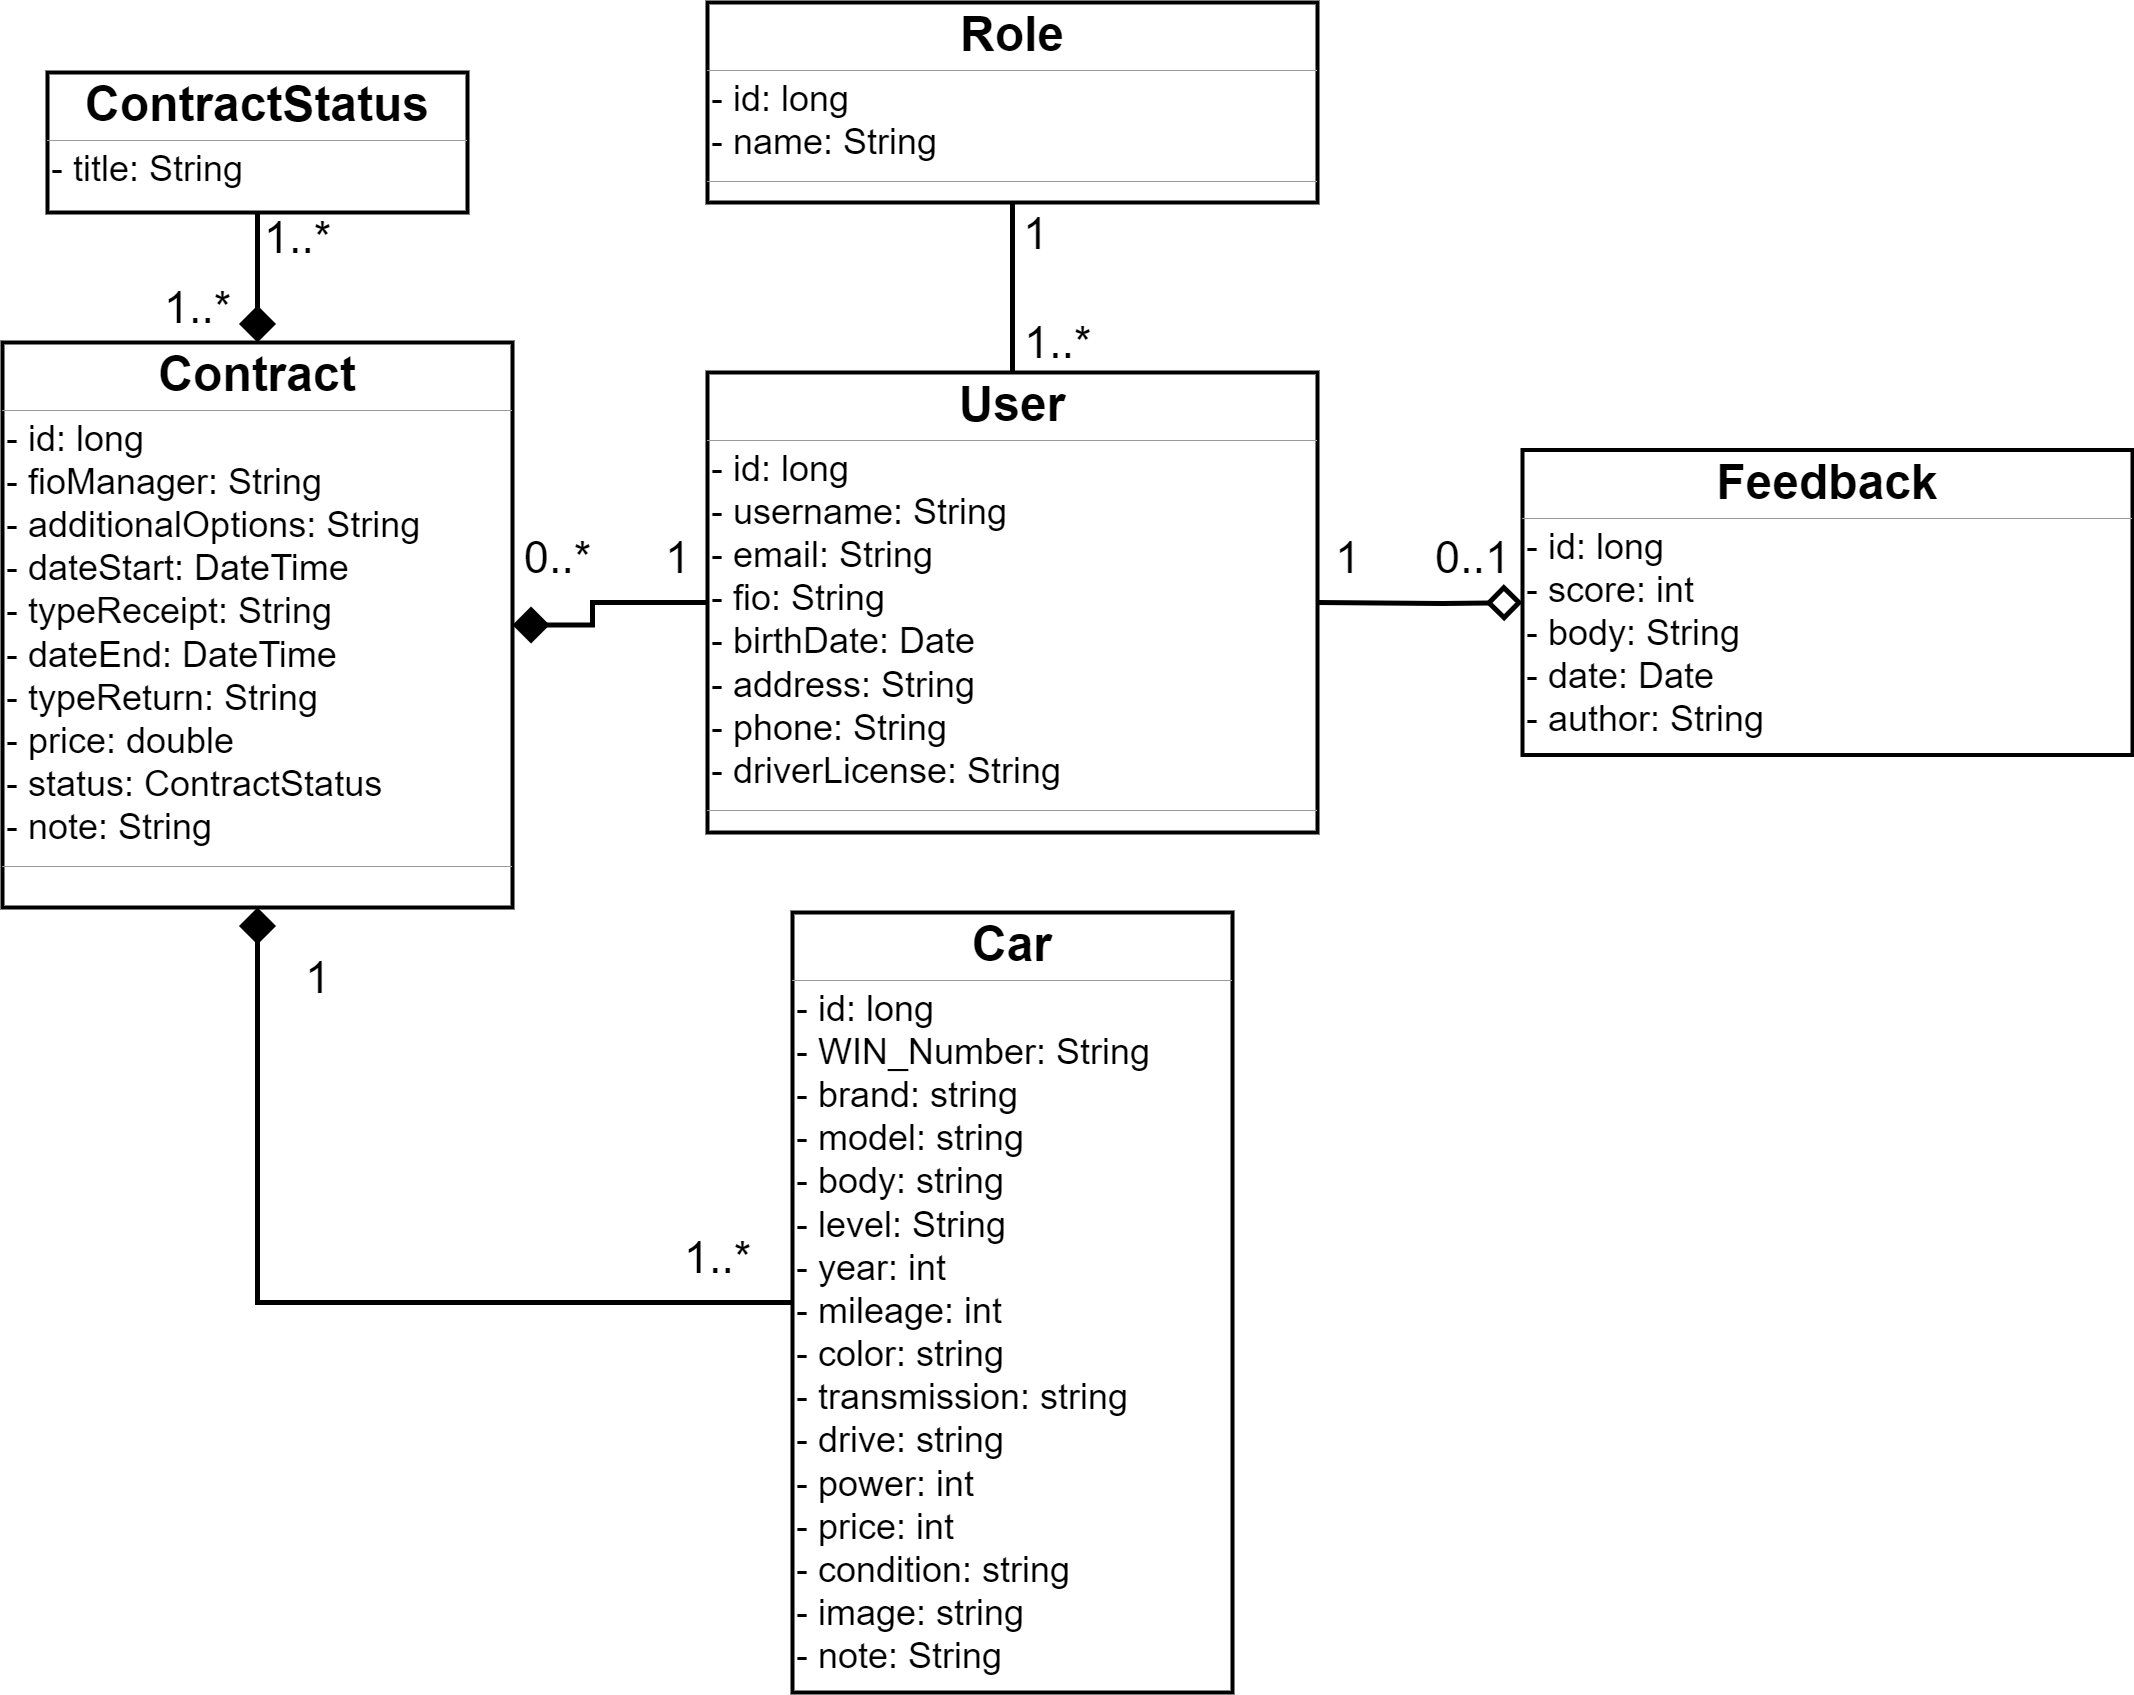

The diagram above was exported from draw.io. Its source (the exported page's mxGraphModel, read from the mxfile embedded in the PNG):
<mxGraphModel dx="3790" dy="2810" grid="1" gridSize="10" guides="1" tooltips="1" connect="1" arrows="1" fold="1" page="1" pageScale="1" pageWidth="3300" pageHeight="2339" math="0" shadow="0">
  <root>
    <mxCell id="WIyWlLk6GJQsqaUBKTNV-0" />
    <mxCell id="WIyWlLk6GJQsqaUBKTNV-1" parent="WIyWlLk6GJQsqaUBKTNV-0" />
    <mxCell id="RWwAdmlS6uoSbA20do4x-1" value="&lt;p style=&quot;margin:0px;margin-top:4px;text-align:center;&quot;&gt;&lt;b style=&quot;font-size: 48px;&quot;&gt;Car&lt;/b&gt;&lt;/p&gt;&lt;hr size=&quot;1&quot;&gt;&lt;p style=&quot;margin: 0px 0px 0px 4px; font-size: 36px;&quot;&gt;&lt;font style=&quot;font-size: 36px;&quot;&gt;- id: long&lt;/font&gt;&lt;/p&gt;&lt;p style=&quot;margin: 0px 0px 0px 4px; font-size: 36px;&quot;&gt;&lt;font style=&quot;font-size: 36px;&quot;&gt;- WIN_Number: String&lt;/font&gt;&lt;/p&gt;&lt;p style=&quot;margin: 0px 0px 0px 4px; font-size: 36px;&quot;&gt;&lt;font style=&quot;font-size: 36px;&quot;&gt;- brand: string&lt;/font&gt;&lt;/p&gt;&lt;p style=&quot;margin: 0px 0px 0px 4px; font-size: 36px;&quot;&gt;&lt;font style=&quot;font-size: 36px;&quot;&gt;- model: string&lt;/font&gt;&lt;/p&gt;&lt;p style=&quot;margin: 0px 0px 0px 4px; font-size: 36px;&quot;&gt;- body: string&lt;/p&gt;&lt;p style=&quot;margin: 0px 0px 0px 4px; font-size: 36px;&quot;&gt;- level: String&lt;/p&gt;&lt;p style=&quot;margin: 0px 0px 0px 4px; font-size: 36px;&quot;&gt;- year: int&lt;/p&gt;&lt;p style=&quot;margin: 0px 0px 0px 4px; font-size: 36px;&quot;&gt;- mileage: int&lt;/p&gt;&lt;p style=&quot;margin: 0px 0px 0px 4px; font-size: 36px;&quot;&gt;- color: string&lt;/p&gt;&lt;p style=&quot;margin: 0px 0px 0px 4px; font-size: 36px;&quot;&gt;- transmission: string&lt;/p&gt;&lt;p style=&quot;margin: 0px 0px 0px 4px; font-size: 36px;&quot;&gt;- drive: string&lt;/p&gt;&lt;p style=&quot;margin: 0px 0px 0px 4px; font-size: 36px;&quot;&gt;- power: int&lt;/p&gt;&lt;p style=&quot;margin: 0px 0px 0px 4px; font-size: 36px;&quot;&gt;- price: int&lt;/p&gt;&lt;p style=&quot;margin: 0px 0px 0px 4px; font-size: 36px;&quot;&gt;- condition: string&lt;/p&gt;&lt;p style=&quot;margin: 0px 0px 0px 4px; font-size: 36px;&quot;&gt;- image: string&lt;/p&gt;&lt;p style=&quot;margin: 0px 0px 0px 4px; font-size: 36px;&quot;&gt;- note: String&lt;/p&gt;&lt;hr style=&quot;font-size: 36px;&quot; size=&quot;1&quot;&gt;&lt;p style=&quot;margin: 0px 0px 0px 4px; font-size: 36px;&quot;&gt;&lt;br&gt;&lt;/p&gt;" style="verticalAlign=top;align=left;overflow=fill;fontSize=12;fontFamily=Helvetica;html=1;strokeWidth=4;" parent="WIyWlLk6GJQsqaUBKTNV-1" vertex="1">
      <mxGeometry x="1510" y="1160" width="440" height="780" as="geometry" />
    </mxCell>
    <mxCell id="m6PrWbOB5QydmXAlPRxr-3" value="&lt;p style=&quot;margin:0px;margin-top:4px;text-align:center;&quot;&gt;&lt;span style=&quot;font-size: 48px;&quot;&gt;&lt;b&gt;Contract&lt;/b&gt;&lt;/span&gt;&lt;/p&gt;&lt;hr size=&quot;1&quot;&gt;&lt;p style=&quot;margin: 0px 0px 0px 4px; font-size: 36px;&quot;&gt;- id: long&lt;/p&gt;&lt;p style=&quot;margin: 0px 0px 0px 4px; font-size: 36px;&quot;&gt;- fioManager: String&lt;/p&gt;&lt;p style=&quot;margin: 0px 0px 0px 4px; font-size: 36px;&quot;&gt;- additionalOptions: String&lt;/p&gt;&lt;p style=&quot;margin: 0px 0px 0px 4px; font-size: 36px;&quot;&gt;- dateStart: DateTime&lt;/p&gt;&lt;p style=&quot;margin: 0px 0px 0px 4px; font-size: 36px;&quot;&gt;- typeReceipt: String&lt;/p&gt;&lt;p style=&quot;margin: 0px 0px 0px 4px; font-size: 36px;&quot;&gt;- dateEnd: DateTime&lt;/p&gt;&lt;p style=&quot;margin: 0px 0px 0px 4px; font-size: 36px;&quot;&gt;- typeReturn: String&lt;/p&gt;&lt;p style=&quot;margin: 0px 0px 0px 4px; font-size: 36px;&quot;&gt;- price: double&lt;/p&gt;&lt;p style=&quot;margin: 0px 0px 0px 4px; font-size: 36px;&quot;&gt;- status: ContractStatus&lt;/p&gt;&lt;p style=&quot;margin: 0px 0px 0px 4px; font-size: 36px;&quot;&gt;- note: String&lt;/p&gt;&lt;hr style=&quot;font-size: 36px;&quot; size=&quot;1&quot;&gt;&lt;p style=&quot;margin: 0px 0px 0px 4px; font-size: 36px;&quot;&gt;&lt;br&gt;&lt;/p&gt;" style="verticalAlign=top;align=left;overflow=fill;fontSize=12;fontFamily=Helvetica;html=1;strokeWidth=4;" parent="WIyWlLk6GJQsqaUBKTNV-1" vertex="1">
      <mxGeometry x="720" y="590" width="510" height="565" as="geometry" />
    </mxCell>
    <mxCell id="LFd02drK1kCjTuckEuMh-0" value="" style="endArrow=none;html=1;endSize=25;startArrow=diamond;startSize=25;startFill=1;edgeStyle=orthogonalEdgeStyle;align=left;verticalAlign=bottom;rounded=0;exitX=0.5;exitY=1;exitDx=0;exitDy=0;entryX=0;entryY=0.5;entryDx=0;entryDy=0;strokeWidth=5;targetPerimeterSpacing=16;jumpSize=10;endFill=0;fontSize=25;" parent="WIyWlLk6GJQsqaUBKTNV-1" source="m6PrWbOB5QydmXAlPRxr-3" target="RWwAdmlS6uoSbA20do4x-1" edge="1">
      <mxGeometry x="-1" y="3" relative="1" as="geometry">
        <mxPoint x="2050" y="2030" as="sourcePoint" />
        <mxPoint x="2210" y="2030" as="targetPoint" />
        <Array as="points">
          <mxPoint x="975" y="1550" />
        </Array>
      </mxGeometry>
    </mxCell>
    <mxCell id="LFd02drK1kCjTuckEuMh-4" value="" style="endArrow=none;html=1;endSize=25;startArrow=diamond;startSize=25;startFill=1;edgeStyle=orthogonalEdgeStyle;align=left;verticalAlign=bottom;rounded=0;entryX=0;entryY=0.5;entryDx=0;entryDy=0;strokeWidth=5;targetPerimeterSpacing=16;jumpSize=10;endFill=0;fontSize=25;exitX=1;exitY=0.5;exitDx=0;exitDy=0;" parent="WIyWlLk6GJQsqaUBKTNV-1" source="m6PrWbOB5QydmXAlPRxr-3" target="GEqYwVUrzqn_Fgv6gjIh-0" edge="1">
      <mxGeometry x="-1" y="3" relative="1" as="geometry">
        <mxPoint x="1970" y="2380" as="sourcePoint" />
        <mxPoint x="2460.000000000001" y="1750" as="targetPoint" />
        <Array as="points">
          <mxPoint x="1310" y="872" />
          <mxPoint x="1310" y="850" />
        </Array>
      </mxGeometry>
    </mxCell>
    <mxCell id="LFd02drK1kCjTuckEuMh-6" value="1" style="text;html=1;align=center;verticalAlign=middle;resizable=0;points=[];autosize=1;strokeColor=none;fillColor=none;fontSize=45;" parent="WIyWlLk6GJQsqaUBKTNV-1" vertex="1">
      <mxGeometry x="1370" y="770" width="50" height="70" as="geometry" />
    </mxCell>
    <mxCell id="LFd02drK1kCjTuckEuMh-9" value="1..*" style="text;html=1;align=center;verticalAlign=middle;resizable=0;points=[];autosize=1;strokeColor=none;fillColor=none;fontSize=45;" parent="WIyWlLk6GJQsqaUBKTNV-1" vertex="1">
      <mxGeometry x="1390" y="1470" width="90" height="70" as="geometry" />
    </mxCell>
    <mxCell id="GEqYwVUrzqn_Fgv6gjIh-0" value="&lt;p style=&quot;margin:0px;margin-top:4px;text-align:center;&quot;&gt;&lt;span style=&quot;font-size: 48px;&quot;&gt;&lt;b&gt;User&lt;/b&gt;&lt;/span&gt;&lt;/p&gt;&lt;hr size=&quot;1&quot;&gt;&lt;p style=&quot;margin: 0px 0px 0px 4px; font-size: 36px;&quot;&gt;&lt;font style=&quot;font-size: 36px;&quot;&gt;- id: long&lt;/font&gt;&lt;/p&gt;&lt;p style=&quot;margin: 0px 0px 0px 4px; font-size: 36px;&quot;&gt;&lt;font style=&quot;font-size: 36px;&quot;&gt;- username: String&lt;/font&gt;&lt;/p&gt;&lt;p style=&quot;margin: 0px 0px 0px 4px; font-size: 36px;&quot;&gt;- email: String&lt;/p&gt;&lt;p style=&quot;margin: 0px 0px 0px 4px; font-size: 36px;&quot;&gt;- fio: String&lt;/p&gt;&lt;p style=&quot;margin: 0px 0px 0px 4px; font-size: 36px;&quot;&gt;- birthDate: Date&lt;/p&gt;&lt;p style=&quot;margin: 0px 0px 0px 4px; font-size: 36px;&quot;&gt;- address: String&lt;/p&gt;&lt;p style=&quot;margin: 0px 0px 0px 4px; font-size: 36px;&quot;&gt;- phone: String&lt;/p&gt;&lt;p style=&quot;margin: 0px 0px 0px 4px; font-size: 36px;&quot;&gt;- driverLicense: String&lt;/p&gt;&lt;hr style=&quot;font-size: 36px;&quot; size=&quot;1&quot;&gt;&lt;p style=&quot;margin: 0px 0px 0px 4px; font-size: 36px;&quot;&gt;&lt;br&gt;&lt;/p&gt;&lt;p style=&quot;margin: 0px 0px 0px 4px; font-size: 36px;&quot;&gt;&lt;br&gt;&lt;/p&gt;" style="verticalAlign=top;align=left;overflow=fill;fontSize=12;fontFamily=Helvetica;html=1;strokeWidth=4;" parent="WIyWlLk6GJQsqaUBKTNV-1" vertex="1">
      <mxGeometry x="1425" y="620" width="610" height="460" as="geometry" />
    </mxCell>
    <mxCell id="GEqYwVUrzqn_Fgv6gjIh-1" value="&lt;p style=&quot;margin:0px;margin-top:4px;text-align:center;&quot;&gt;&lt;span style=&quot;font-size: 48px;&quot;&gt;&lt;b&gt;Role&lt;/b&gt;&lt;/span&gt;&lt;/p&gt;&lt;hr size=&quot;1&quot;&gt;&lt;p style=&quot;margin: 0px 0px 0px 4px; font-size: 36px;&quot;&gt;&lt;font style=&quot;font-size: 36px;&quot;&gt;- id: long&lt;/font&gt;&lt;/p&gt;&lt;p style=&quot;margin: 0px 0px 0px 4px; font-size: 36px;&quot;&gt;&lt;font style=&quot;font-size: 36px;&quot;&gt;- name: String&lt;/font&gt;&lt;/p&gt;&lt;hr style=&quot;font-size: 36px;&quot; size=&quot;1&quot;&gt;&lt;p style=&quot;margin: 0px 0px 0px 4px; font-size: 36px;&quot;&gt;&lt;br&gt;&lt;/p&gt;&lt;p style=&quot;margin: 0px 0px 0px 4px; font-size: 36px;&quot;&gt;&lt;br&gt;&lt;/p&gt;" style="verticalAlign=top;align=left;overflow=fill;fontSize=12;fontFamily=Helvetica;html=1;strokeWidth=4;" parent="WIyWlLk6GJQsqaUBKTNV-1" vertex="1">
      <mxGeometry x="1425" y="250" width="610" height="200" as="geometry" />
    </mxCell>
    <mxCell id="GEqYwVUrzqn_Fgv6gjIh-3" value="&lt;font style=&quot;font-size: 45px;&quot;&gt;1..*&lt;/font&gt;" style="endArrow=none;html=1;endSize=25;startArrow=none;startSize=25;startFill=0;edgeStyle=orthogonalEdgeStyle;align=left;verticalAlign=bottom;rounded=0;exitX=0.5;exitY=0;exitDx=0;exitDy=0;entryX=0.5;entryY=1;entryDx=0;entryDy=0;strokeWidth=5;targetPerimeterSpacing=16;jumpSize=10;endFill=0;fontSize=25;" parent="WIyWlLk6GJQsqaUBKTNV-1" source="GEqYwVUrzqn_Fgv6gjIh-0" target="GEqYwVUrzqn_Fgv6gjIh-1" edge="1">
      <mxGeometry x="-1" y="-10" relative="1" as="geometry">
        <mxPoint x="850" y="1250" as="sourcePoint" />
        <mxPoint x="1002.5" y="640" as="targetPoint" />
        <mxPoint as="offset" />
      </mxGeometry>
    </mxCell>
    <mxCell id="fctj-sIABNKtrCBifitL-0" value="1" style="edgeLabel;html=1;align=center;verticalAlign=middle;resizable=0;points=[];fontSize=45;" parent="GEqYwVUrzqn_Fgv6gjIh-3" vertex="1" connectable="0">
      <mxGeometry x="0.8021" y="-3" relative="1" as="geometry">
        <mxPoint x="17" y="14" as="offset" />
      </mxGeometry>
    </mxCell>
    <mxCell id="2P2n-YgoEG_F5K_eLcew-0" value="&lt;p style=&quot;margin:0px;margin-top:4px;text-align:center;&quot;&gt;&lt;span style=&quot;font-size: 48px;&quot;&gt;&lt;b&gt;Feedback&lt;/b&gt;&lt;/span&gt;&lt;br&gt;&lt;/p&gt;&lt;hr size=&quot;1&quot;&gt;&lt;p style=&quot;margin: 0px 0px 0px 4px; font-size: 36px;&quot;&gt;&lt;font style=&quot;font-size: 36px;&quot;&gt;- id: long&lt;/font&gt;&lt;/p&gt;&lt;p style=&quot;margin: 0px 0px 0px 4px; font-size: 36px;&quot;&gt;&lt;font style=&quot;font-size: 36px;&quot;&gt;- score: int&lt;/font&gt;&lt;/p&gt;&lt;p style=&quot;margin: 0px 0px 0px 4px; font-size: 36px;&quot;&gt;&lt;font style=&quot;font-size: 36px;&quot;&gt;- body: String&lt;/font&gt;&lt;/p&gt;&lt;p style=&quot;margin: 0px 0px 0px 4px; font-size: 36px;&quot;&gt;&lt;font style=&quot;font-size: 36px;&quot;&gt;- date: Date&lt;/font&gt;&lt;/p&gt;&lt;p style=&quot;margin: 0px 0px 0px 4px; font-size: 36px;&quot;&gt;&lt;font style=&quot;font-size: 36px;&quot;&gt;- author: String&lt;/font&gt;&lt;/p&gt;" style="verticalAlign=top;align=left;overflow=fill;fontSize=12;fontFamily=Helvetica;html=1;strokeWidth=4;" parent="WIyWlLk6GJQsqaUBKTNV-1" vertex="1">
      <mxGeometry x="2240" y="697.5" width="610" height="305" as="geometry" />
    </mxCell>
    <mxCell id="2P2n-YgoEG_F5K_eLcew-1" value="" style="endArrow=none;html=1;endSize=25;startArrow=diamond;startSize=25;startFill=0;edgeStyle=orthogonalEdgeStyle;align=left;verticalAlign=bottom;rounded=0;exitX=0;exitY=0.5;exitDx=0;exitDy=0;entryX=1;entryY=0.5;entryDx=0;entryDy=0;strokeWidth=5;targetPerimeterSpacing=16;jumpSize=10;endFill=0;fontSize=25;" parent="WIyWlLk6GJQsqaUBKTNV-1" source="2P2n-YgoEG_F5K_eLcew-0" target="GEqYwVUrzqn_Fgv6gjIh-0" edge="1">
      <mxGeometry x="-1" y="3" relative="1" as="geometry">
        <mxPoint x="1930" y="1917.5" as="sourcePoint" />
        <mxPoint x="2700" y="750" as="targetPoint" />
        <Array as="points">
          <mxPoint x="2240" y="851" />
          <mxPoint x="2160" y="851" />
          <mxPoint x="2160" y="850" />
        </Array>
      </mxGeometry>
    </mxCell>
    <mxCell id="2P2n-YgoEG_F5K_eLcew-2" value="1" style="text;html=1;align=center;verticalAlign=middle;resizable=0;points=[];autosize=1;strokeColor=none;fillColor=none;fontSize=45;" parent="WIyWlLk6GJQsqaUBKTNV-1" vertex="1">
      <mxGeometry x="2040" y="770" width="50" height="70" as="geometry" />
    </mxCell>
    <mxCell id="2P2n-YgoEG_F5K_eLcew-3" value="0..1" style="text;html=1;align=center;verticalAlign=middle;resizable=0;points=[];autosize=1;strokeColor=none;fillColor=none;fontSize=45;" parent="WIyWlLk6GJQsqaUBKTNV-1" vertex="1">
      <mxGeometry x="2140" y="770" width="100" height="70" as="geometry" />
    </mxCell>
    <mxCell id="wsSPkGDo_8wq8ya_qotH-0" value="0..*" style="text;html=1;align=center;verticalAlign=middle;resizable=0;points=[];autosize=1;strokeColor=none;fillColor=none;fontSize=45;" vertex="1" parent="WIyWlLk6GJQsqaUBKTNV-1">
      <mxGeometry x="1230" y="770" width="90" height="70" as="geometry" />
    </mxCell>
    <mxCell id="wsSPkGDo_8wq8ya_qotH-1" value="&lt;p style=&quot;margin:0px;margin-top:4px;text-align:center;&quot;&gt;&lt;span style=&quot;font-size: 48px;&quot;&gt;&lt;b&gt;ContractStatus&lt;/b&gt;&lt;/span&gt;&lt;/p&gt;&lt;hr size=&quot;1&quot;&gt;&lt;p style=&quot;margin: 0px 0px 0px 4px; font-size: 36px;&quot;&gt;&lt;font style=&quot;font-size: 36px;&quot;&gt;- title: String&lt;/font&gt;&lt;/p&gt;&lt;p style=&quot;margin: 0px 0px 0px 4px; font-size: 36px;&quot;&gt;&lt;br&gt;&lt;/p&gt;" style="verticalAlign=top;align=left;overflow=fill;fontSize=12;fontFamily=Helvetica;html=1;strokeWidth=4;" vertex="1" parent="WIyWlLk6GJQsqaUBKTNV-1">
      <mxGeometry x="765" y="320" width="420" height="140" as="geometry" />
    </mxCell>
    <mxCell id="wsSPkGDo_8wq8ya_qotH-2" value="" style="endArrow=none;html=1;endSize=25;startArrow=diamond;startSize=25;startFill=1;edgeStyle=orthogonalEdgeStyle;align=left;verticalAlign=bottom;rounded=0;entryX=0.5;entryY=1;entryDx=0;entryDy=0;strokeWidth=5;targetPerimeterSpacing=16;jumpSize=10;endFill=0;fontSize=25;exitX=0.5;exitY=0;exitDx=0;exitDy=0;" edge="1" parent="WIyWlLk6GJQsqaUBKTNV-1" source="m6PrWbOB5QydmXAlPRxr-3" target="wsSPkGDo_8wq8ya_qotH-1">
      <mxGeometry x="-1" y="3" relative="1" as="geometry">
        <mxPoint x="1175" y="513" as="sourcePoint" />
        <mxPoint x="1370" y="490" as="targetPoint" />
        <Array as="points">
          <mxPoint x="975" y="500" />
          <mxPoint x="975" y="500" />
        </Array>
      </mxGeometry>
    </mxCell>
    <mxCell id="wsSPkGDo_8wq8ya_qotH-4" value="1..*" style="text;html=1;align=center;verticalAlign=middle;resizable=0;points=[];autosize=1;strokeColor=none;fillColor=none;fontSize=45;" vertex="1" parent="WIyWlLk6GJQsqaUBKTNV-1">
      <mxGeometry x="970" y="450" width="90" height="70" as="geometry" />
    </mxCell>
    <mxCell id="wsSPkGDo_8wq8ya_qotH-5" value="1..*" style="text;html=1;align=center;verticalAlign=middle;resizable=0;points=[];autosize=1;strokeColor=none;fillColor=none;fontSize=45;" vertex="1" parent="WIyWlLk6GJQsqaUBKTNV-1">
      <mxGeometry x="870" y="520" width="90" height="70" as="geometry" />
    </mxCell>
    <mxCell id="wsSPkGDo_8wq8ya_qotH-6" value="1" style="text;html=1;align=center;verticalAlign=middle;resizable=0;points=[];autosize=1;strokeColor=none;fillColor=none;fontSize=45;" vertex="1" parent="WIyWlLk6GJQsqaUBKTNV-1">
      <mxGeometry x="1010" y="1190" width="50" height="70" as="geometry" />
    </mxCell>
  </root>
</mxGraphModel>